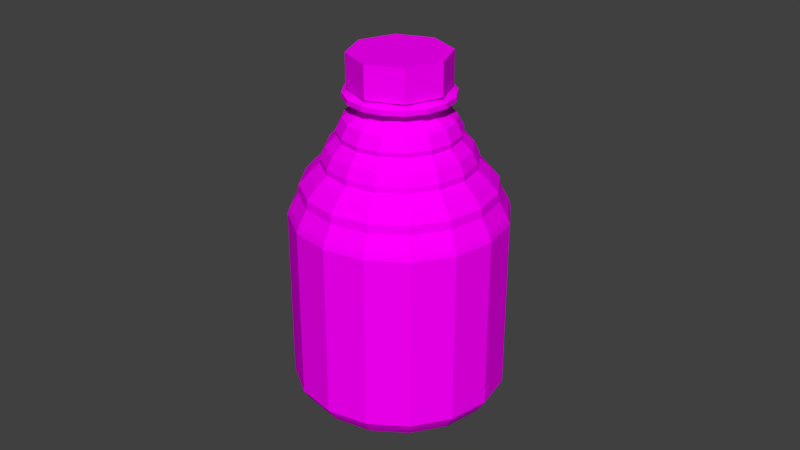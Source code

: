 # Source: Honey.blend  (saved by Blender 2.76.0; exported with 4.5.12 LTS)
import bpy
from mathutils import Matrix  # noqa: F401  (used for matrix-valued properties, if any)

bpy.ops.wm.read_factory_settings(use_empty=True)
scene = bpy.context.scene
scene.name = 'Scene'

# ---- collections
col_collection_1 = bpy.data.collections.new('Collection 1'); scene.collection.children.link(col_collection_1)

# ---- images (referenced by path relative to the original .blend; pixels are not part of the script)
import os
ASSET_DIR = os.environ.get("B2B_ASSET_DIR", "")  # directory of the original .blend (textures are referenced by path, not embedded)
HERE = os.path.dirname(os.path.abspath(__file__))  # packed textures are extracted next to this script under _unpacked/

def load_image(name, relpath, width, height, colorspace="sRGB"):
    """Load a texture the original file referenced (path relative to the .blend, or extracted next to this script)."""
    p = next((c for c in (os.path.join(HERE, relpath), os.path.join(ASSET_DIR, relpath)) if relpath and os.path.exists(c)), "")
    if p:
        img = bpy.data.images.load(p, check_existing=True)
        img.name = name
    else:  # same state as the original file: an image datablock whose file is absent (Cycles renders it pink)
        img = bpy.data.images.new(name, width, height)
        img.source = "FILE"
        img.filepath = "//" + (relpath or name)
    img.colorspace_settings.name = colorspace
    return img
img_honey_png = load_image('Honey.png', 'Honey.png', 1024, 1024, 'sRGB')

# ---- materials (node trees are filled in below, after node groups)
mat_honey = bpy.data.materials.new('Honey')
mat_honey.alpha_threshold = 0.0
mat_honey.roughness = 0.5

# ---- material node trees
mat_honey.use_nodes = True; mat_honey.node_tree.nodes.clear()
_N = mat_honey.node_tree.nodes; _L = mat_honey.node_tree.links
n0 = _N.new('ShaderNodeOutputMaterial'); n0.name = 'Material Output'; n0.location = (300, 300)
n1 = _N.new('ShaderNodeMixShader'); n1.name = 'Mix Shader'; n1.location = (10, 300)
n2 = _N.new('ShaderNodeBsdfDiffuse'); n2.name = 'Diffuse BSDF'; n2.location = (-190, 100)
n3 = _N.new('ShaderNodeTexImage'); n3.name = 'Image Texture'; n3.location = (-380, 100)
n3.width = 140
n3.image = img_honey_png
n4 = _N.new('ShaderNodeBsdfTransparent'); n4.name = 'Transparent BSDF'; n4.location = (-190, 200)
n4.inputs[0].default_value = (0.9258, 0.9258, 0.9258, 1.0)
_L.new(n1.outputs[0], n0.inputs[0])
_L.new(n2.outputs[0], n1.inputs[2])
_L.new(n3.outputs[0], n2.inputs[0])
_L.new(n3.outputs[1], n1.inputs[0])
_L.new(n4.outputs[0], n1.inputs[1])
n0.is_active_output = True

# ---- world
world_world = bpy.data.worlds.new('World'); scene.world = world_world
world_world.color = (0.05088, 0.05088, 0.05088)
world_world.use_sun_shadow = False
world_world.sun_shadow_jitter_overblur = 0.0
world_world.cycles.sampling_method = 'MANUAL'
world_world.cycles.sample_map_resolution = 256

# ---- meshes
me_cylinder = bpy.data.meshes.new('Cylinder')
me_cylinder.from_pydata([(0.0, 0.0, 0.1122), (0.0, 0.04615, 0.09215), (0.0, 0.04615, 0.1122), (0.03264, 0.03264, 0.09215), (0.03264, 0.03264, 0.1122), (0.04615, -2.017e-09, 0.09215), (0.04615, -2.017e-09, 0.1122), (0.03264, -0.03264, 0.09215), (0.03264, -0.03264, 0.1122), (-4.035e-09, -0.04615, 0.09215), (-4.035e-09, -0.04615, 0.1122), (-0.03264, -0.03264, 0.09215), (-0.03264, -0.03264, 0.1122), (-0.04615, 5.504e-10, 0.09215), (-0.04615, 5.504e-10, 0.1122), (-0.03264, 0.03264, 0.09215), (-0.03264, 0.03264, 0.1122), (7.451e-10, -8.765e-11, -0.1), (3.958e-09, 0.05, 0.07474), (7.451e-10, 0.09, -0.1), (4.61e-09, 0.04, 0.09659), (0.03444, 0.08315, -0.1), (0.01531, 0.03696, 0.09659), (0.06364, 0.06364, -0.1), (0.02828, 0.02828, 0.09659), (0.08315, 0.03444, -0.1), (0.03696, 0.01531, 0.09659), (0.09, -4.022e-09, -0.1), (0.04, -2.028e-09, 0.09659), (0.08315, -0.03444, -0.1), (0.03696, -0.01531, 0.09659), (0.06364, -0.06364, -0.1), (0.02828, -0.02828, 0.09659), (0.03444, -0.08315, -0.1), (0.01531, -0.03696, 0.09659), (1.433e-08, -0.09, -0.1), (1.065e-08, -0.04, 0.09659), (-0.03444, -0.08315, -0.1), (-0.01531, -0.03696, 0.09659), (-0.06364, -0.06364, -0.1), (-0.02828, -0.02828, 0.09659), (-0.08315, -0.03444, -0.1), (-0.03696, -0.01531, 0.09659), (-0.09, 9.856e-10, -0.1), (-0.04, 1.976e-10, 0.09659), (-0.08315, 0.03444, -0.1), (-0.03696, 0.01531, 0.09659), (-0.06364, 0.06364, -0.1), (-0.02828, 0.02828, 0.09659), (-0.03444, 0.08315, -0.1), (-0.01531, 0.03696, 0.09659), (4.75e-09, 0.04, 0.07921), (4.75e-09, 0.04, 0.08444), (2.445e-09, 0.05, 0.08648), (2.445e-09, 0.05, 0.0896), (4.61e-09, 0.04, 0.09205), (0.01531, 0.03696, 0.09205), (0.01913, 0.04619, 0.0896), (0.01913, 0.04619, 0.08648), (0.01531, 0.03696, 0.08444), (0.01531, 0.03696, 0.07921), (0.01913, 0.04619, 0.07474), (0.02828, 0.02828, 0.09205), (0.03536, 0.03536, 0.0896), (0.03536, 0.03536, 0.08648), (0.02828, 0.02828, 0.08444), (0.02828, 0.02828, 0.07921), (0.03536, 0.03536, 0.07474), (0.03696, 0.01531, 0.09205), (0.04619, 0.01913, 0.0896), (0.04619, 0.01913, 0.08648), (0.03696, 0.01531, 0.08444), (0.03696, 0.01531, 0.07921), (0.04619, 0.01913, 0.07474), (0.04, -2.028e-09, 0.09205), (0.05, -2.418e-09, 0.0896), (0.05, -2.418e-09, 0.08648), (0.04, -2.307e-09, 0.08444), (0.04, -2.307e-09, 0.07921), (0.05, -2.651e-09, 0.07474), (0.03696, -0.01531, 0.09205), (0.04619, -0.01913, 0.0896), (0.04619, -0.01913, 0.08648), (0.03696, -0.01531, 0.08444), (0.03696, -0.01531, 0.07921), (0.04619, -0.01913, 0.07474), (0.02828, -0.02828, 0.09205), (0.03536, -0.03536, 0.0896), (0.03536, -0.03536, 0.08648), (0.02828, -0.02828, 0.08444), (0.02828, -0.02828, 0.07921), (0.03536, -0.03536, 0.07474), (0.01531, -0.03696, 0.09205), (0.01913, -0.04619, 0.0896), (0.01913, -0.04619, 0.08648), (0.01531, -0.03696, 0.08444), (0.01531, -0.03696, 0.07921), (0.01913, -0.04619, 0.07474), (1.065e-08, -0.04, 0.09205), (9.995e-09, -0.05, 0.0896), (9.995e-09, -0.05, 0.08648), (1.079e-08, -0.04, 0.08444), (1.079e-08, -0.04, 0.07921), (1.151e-08, -0.05, 0.07474), (-0.01531, -0.03696, 0.09205), (-0.01913, -0.04619, 0.0896), (-0.01913, -0.04619, 0.08648), (-0.01531, -0.03696, 0.08444), (-0.01531, -0.03696, 0.07921), (-0.01913, -0.04619, 0.07474), (-0.02828, -0.02828, 0.09205), (-0.03536, -0.03536, 0.0896), (-0.03536, -0.03536, 0.08648), (-0.02828, -0.02828, 0.08444), (-0.02828, -0.02828, 0.07921), (-0.03536, -0.03536, 0.07474), (-0.03696, -0.01531, 0.09205), (-0.04619, -0.01913, 0.0896), (-0.04619, -0.01913, 0.08648), (-0.03696, -0.01531, 0.08444), (-0.03696, -0.01531, 0.07921), (-0.04619, -0.01913, 0.07474), (-0.04, 1.976e-10, 0.09205), (-0.05, 3.634e-10, 0.0896), (-0.05, 3.634e-10, 0.08648), (-0.04, -8.18e-11, 0.08444), (-0.04, -8.18e-11, 0.07921), (-0.05, 1.306e-10, 0.07474), (-0.03696, 0.01531, 0.09205), (-0.04619, 0.01913, 0.0896), (-0.04619, 0.01913, 0.08648), (-0.03696, 0.01531, 0.08444), (-0.03696, 0.01531, 0.07921), (-0.04619, 0.01913, 0.07474), (-0.02828, 0.02828, 0.09205), (-0.03536, 0.03536, 0.0896), (-0.03536, 0.03536, 0.08648), (-0.02828, 0.02828, 0.08444), (-0.02828, 0.02828, 0.07921), (-0.03536, 0.03536, 0.07474), (-0.01531, 0.03696, 0.09205), (-0.01913, 0.04619, 0.0896), (-0.01913, 0.04619, 0.08648), (-0.01531, 0.03696, 0.08444), (-0.01531, 0.03696, 0.07921), (-0.01913, 0.04619, 0.07474), (0.02143, 0.05174, 0.06711), (0.02105, 0.05081, 0.06408), (0.03444, 0.08315, 0.0297), (0.03635, 0.08777, -0.09569), (0.0396, 0.0396, 0.06711), (0.03889, 0.03889, 0.06408), (0.06364, 0.06364, 0.0297), (0.06718, 0.06718, -0.09569), (0.05174, 0.02143, 0.06711), (0.05081, 0.02105, 0.06408), (0.08315, 0.03444, 0.0297), (0.08777, 0.03635, -0.09569), (0.056, -2.653e-09, 0.06711), (0.055, -2.614e-09, 0.06408), (0.09, -3.981e-09, 0.0297), (0.095, -4.176e-09, -0.09569), (0.05174, -0.02143, 0.06711), (0.05081, -0.02105, 0.06408), (0.08315, -0.03444, 0.0297), (0.08777, -0.03635, -0.09569), (0.0396, -0.0396, 0.06711), (0.03889, -0.03889, 0.06408), (0.06364, -0.06364, 0.0297), (0.06718, -0.06718, -0.09569), (0.02143, -0.05174, 0.06711), (0.02105, -0.05081, 0.06408), (0.03444, -0.08315, 0.0297), (0.03635, -0.08777, -0.09569), (1.194e-08, -0.056, 0.06711), (1.187e-08, -0.055, 0.06408), (1.438e-08, -0.09, 0.0297), (1.474e-08, -0.095, -0.09569), (-0.02143, -0.05174, 0.06711), (-0.02105, -0.05081, 0.06408), (-0.03444, -0.08315, 0.0297), (-0.03635, -0.08777, -0.09569), (-0.0396, -0.0396, 0.06711), (-0.03889, -0.03889, 0.06408), (-0.06364, -0.06364, 0.0297), (-0.06718, -0.06718, -0.09569), (-0.05174, -0.02143, 0.06711), (-0.05081, -0.02105, 0.06408), (-0.08315, -0.03444, 0.0297), (-0.08777, -0.03635, -0.09569), (-0.056, 4.629e-10, 0.06711), (-0.055, 4.463e-10, 0.06408), (-0.09, 1.027e-09, 0.0297), (-0.095, 1.11e-09, -0.09569), (-0.05174, 0.02143, 0.06711), (-0.05081, 0.02105, 0.06408), (-0.08315, 0.03444, 0.0297), (-0.08777, 0.03635, -0.09569), (-0.0396, 0.0396, 0.06711), (-0.03889, 0.03889, 0.06408), (-0.06364, 0.06364, 0.0297), (-0.06718, 0.06718, -0.09569), (3.958e-10, 0.095, -0.09569), (7.916e-10, 0.09, 0.0297), (3.562e-09, 0.055, 0.06408), (3.483e-09, 0.056, 0.06711), (-0.02143, 0.05174, 0.06711), (-0.02105, 0.05081, 0.06408), (-0.03444, 0.08315, 0.0297), (-0.03635, 0.08777, -0.09569), (0.02487, 0.06005, 0.05773), (0.02679, 0.06467, 0.05104), (0.02679, 0.06467, 0.04744), (0.03061, 0.07391, 0.04156), (0.03406, 0.08223, 0.03489), (0.04596, 0.04596, 0.05773), (0.0495, 0.0495, 0.05104), (0.0495, 0.0495, 0.04744), (0.05657, 0.05657, 0.04156), (0.06293, 0.06293, 0.03489), (0.06005, 0.02487, 0.05773), (0.06467, 0.02679, 0.05104), (0.06467, 0.02679, 0.04744), (0.07391, 0.03061, 0.04156), (0.08223, 0.03406, 0.03489), (0.065, -3.004e-09, 0.05773), (0.07, -3.199e-09, 0.05104), (0.07, -3.199e-09, 0.04744), (0.08, -3.59e-09, 0.04156), (0.089, -3.942e-09, 0.03489), (0.06005, -0.02487, 0.05773), (0.06467, -0.02679, 0.05104), (0.06467, -0.02679, 0.04744), (0.07391, -0.03061, 0.04156), (0.08223, -0.03406, 0.03489), (0.04596, -0.04596, 0.05773), (0.0495, -0.0495, 0.05104), (0.0495, -0.0495, 0.04744), (0.05657, -0.05657, 0.04156), (0.06293, -0.06293, 0.03489), (0.02487, -0.06005, 0.05773), (0.02679, -0.06467, 0.05104), (0.02679, -0.06467, 0.04744), (0.03061, -0.07391, 0.04156), (0.03406, -0.08223, 0.03489), (1.259e-08, -0.065, 0.05773), (1.294e-08, -0.07, 0.05104), (1.294e-08, -0.07, 0.04744), (1.366e-08, -0.08, 0.04156), (1.431e-08, -0.089, 0.03489), (-0.02487, -0.06005, 0.05773), (-0.02679, -0.06467, 0.05104), (-0.02679, -0.06467, 0.04744), (-0.03061, -0.07391, 0.04156), (-0.03406, -0.08223, 0.03489), (-0.04596, -0.04596, 0.05773), (-0.0495, -0.0495, 0.05104), (-0.0495, -0.0495, 0.04744), (-0.05657, -0.05657, 0.04156), (-0.06293, -0.06293, 0.03489), (-0.06005, -0.02487, 0.05773), (-0.06467, -0.02679, 0.05104), (-0.06467, -0.02679, 0.04744), (-0.07391, -0.03061, 0.04156), (-0.08223, -0.03406, 0.03489), (-0.065, 6.121e-10, 0.05773), (-0.07, 6.95e-10, 0.05104), (-0.07, 6.95e-10, 0.04744), (-0.08, 8.609e-10, 0.04156), (-0.089, 1.01e-09, 0.03489), (-0.06005, 0.02487, 0.05773), (-0.06467, 0.02679, 0.05104), (-0.06467, 0.02679, 0.04744), (-0.07391, 0.03061, 0.04156), (-0.08223, 0.03406, 0.03489), (-0.04596, 0.04596, 0.05773), (-0.0495, 0.0495, 0.05104), (-0.0495, 0.0495, 0.04744), (-0.05657, 0.05657, 0.04156), (-0.06293, 0.06293, 0.03489), (8.708e-10, 0.089, 0.03489), (1.583e-09, 0.08, 0.04156), (2.375e-09, 0.07, 0.04744), (2.375e-09, 0.07, 0.05104), (2.771e-09, 0.065, 0.05773), (-0.02487, 0.06005, 0.05773), (-0.02679, 0.06467, 0.05104), (-0.02679, 0.06467, 0.04744), (-0.03061, 0.07391, 0.04156), (-0.03406, 0.08223, 0.03489), (0.0375, 0.09054, 0.02023), (0.03827, 0.09239, 0.01662), (0.03827, 0.09239, -0.09046), (0.0693, 0.0693, 0.02023), (0.07071, 0.07071, 0.01662), (0.07071, 0.07071, -0.09046), (0.09054, 0.0375, 0.02023), (0.09239, 0.03827, 0.01662), (0.09239, 0.03827, -0.09046), (0.098, -4.293e-09, 0.02023), (0.1, -4.371e-09, 0.01662), (0.1, -4.371e-09, -0.09046), (0.09054, -0.0375, 0.02023), (0.09239, -0.03827, 0.01662), (0.09239, -0.03827, -0.09046), (0.0693, -0.0693, 0.02023), (0.07071, -0.07071, 0.01662), (0.07071, -0.07071, -0.09046), (0.0375, -0.09054, 0.02023), (0.03827, -0.09239, 0.01662), (0.03827, -0.09239, -0.09046), (1.496e-08, -0.098, 0.02023), (1.51e-08, -0.1, 0.01662), (1.51e-08, -0.1, -0.09046), (-0.0375, -0.09054, 0.02023), (-0.03827, -0.09239, 0.01662), (-0.03827, -0.09239, -0.09046), (-0.0693, -0.0693, 0.02023), (-0.07071, -0.07071, 0.01662), (-0.07071, -0.07071, -0.09046), (-0.09054, -0.0375, 0.02023), (-0.09239, -0.03827, 0.01662), (-0.09239, -0.03827, -0.09046), (-0.098, 1.159e-09, 0.02023), (-0.1, 1.192e-09, 0.01662), (-0.1, 1.192e-09, -0.09046), (-0.09054, 0.0375, 0.02023), (-0.09239, 0.03827, 0.01662), (-0.09239, 0.03827, -0.09046), (-0.0693, 0.0693, 0.02023), (-0.07071, 0.07071, 0.01662), (-0.07071, 0.07071, -0.09046), (0.0, 0.1, -0.09046), (0.0, 0.1, 0.01662), (1.583e-10, 0.098, 0.02023), (-0.0375, 0.09054, 0.02023), (-0.03827, 0.09239, 0.01662), (-0.03827, 0.09239, -0.09046)], [], [(0, 4, 2), (1, 2, 4, 3), (0, 6, 4), (3, 4, 6, 5), (0, 8, 6), (5, 6, 8, 7), (0, 10, 8), (7, 8, 10, 9), (0, 12, 10), (9, 10, 12, 11), (0, 14, 12), (11, 12, 14, 13), (0, 16, 14), (13, 14, 16, 15), (0, 2, 16), (15, 16, 2, 1), (17, 19, 21), (132, 131, 137, 138), (55, 20, 22, 56), (17, 21, 23), (133, 132, 138, 139), (56, 22, 24, 62), (17, 23, 25), (194, 133, 139, 198), (62, 24, 26, 68), (17, 25, 27), (135, 134, 140, 141), (68, 26, 28, 74), (17, 27, 29), (136, 135, 141, 142), (74, 28, 30, 80), (17, 29, 31), (137, 136, 142, 143), (80, 30, 32, 86), (17, 31, 33), (138, 137, 143, 144), (86, 32, 34, 92), (17, 33, 35), (139, 138, 144, 145), (92, 34, 36, 98), (17, 35, 37), (198, 139, 145, 206), (98, 36, 38, 104), (17, 37, 39), (141, 140, 55, 54), (104, 38, 40, 110), (17, 39, 41), (142, 141, 54, 53), (110, 40, 42, 116), (17, 41, 43), (143, 142, 53, 52), (116, 42, 44, 122), (17, 43, 45), (144, 143, 52, 51), (122, 44, 46, 128), (17, 45, 47), (145, 144, 51, 18), (128, 46, 48, 134), (17, 47, 49), (206, 145, 18, 205), (134, 48, 50, 140), (17, 49, 19), (131, 130, 136, 137), (140, 50, 20, 55), (130, 129, 135, 136), (129, 128, 134, 135), (190, 127, 133, 194), (127, 126, 132, 133), (126, 125, 131, 132), (125, 124, 130, 131), (124, 123, 129, 130), (123, 122, 128, 129), (186, 121, 127, 190), (121, 120, 126, 127), (120, 119, 125, 126), (119, 118, 124, 125), (118, 117, 123, 124), (117, 116, 122, 123), (182, 115, 121, 186), (115, 114, 120, 121), (114, 113, 119, 120), (113, 112, 118, 119), (112, 111, 117, 118), (111, 110, 116, 117), (178, 109, 115, 182), (109, 108, 114, 115), (108, 107, 113, 114), (107, 106, 112, 113), (106, 105, 111, 112), (105, 104, 110, 111), (174, 103, 109, 178), (103, 102, 108, 109), (102, 101, 107, 108), (101, 100, 106, 107), (100, 99, 105, 106), (99, 98, 104, 105), (170, 97, 103, 174), (97, 96, 102, 103), (96, 95, 101, 102), (95, 94, 100, 101), (94, 93, 99, 100), (93, 92, 98, 99), (166, 91, 97, 170), (91, 90, 96, 97), (90, 89, 95, 96), (89, 88, 94, 95), (88, 87, 93, 94), (87, 86, 92, 93), (162, 85, 91, 166), (85, 84, 90, 91), (84, 83, 89, 90), (83, 82, 88, 89), (82, 81, 87, 88), (81, 80, 86, 87), (158, 79, 85, 162), (79, 78, 84, 85), (78, 77, 83, 84), (77, 76, 82, 83), (76, 75, 81, 82), (75, 74, 80, 81), (154, 73, 79, 158), (73, 72, 78, 79), (72, 71, 77, 78), (71, 70, 76, 77), (70, 69, 75, 76), (69, 68, 74, 75), (150, 67, 73, 154), (67, 66, 72, 73), (66, 65, 71, 72), (65, 64, 70, 71), (64, 63, 69, 70), (63, 62, 68, 69), (146, 61, 67, 150), (61, 60, 66, 67), (60, 59, 65, 66), (59, 58, 64, 65), (58, 57, 63, 64), (57, 56, 62, 63), (205, 18, 61, 146), (18, 51, 60, 61), (51, 52, 59, 60), (52, 53, 58, 59), (53, 54, 57, 58), (54, 55, 56, 57), (19, 202, 149, 21), (334, 203, 148, 290), (284, 204, 147, 210), (204, 205, 146, 147), (21, 149, 153, 23), (290, 148, 152, 293), (210, 147, 151, 215), (147, 146, 150, 151), (23, 153, 157, 25), (293, 152, 156, 296), (215, 151, 155, 220), (151, 150, 154, 155), (25, 157, 161, 27), (296, 156, 160, 299), (220, 155, 159, 225), (155, 154, 158, 159), (27, 161, 165, 29), (299, 160, 164, 302), (225, 159, 163, 230), (159, 158, 162, 163), (29, 165, 169, 31), (302, 164, 168, 305), (230, 163, 167, 235), (163, 162, 166, 167), (31, 169, 173, 33), (305, 168, 172, 308), (235, 167, 171, 240), (167, 166, 170, 171), (33, 173, 177, 35), (308, 172, 176, 311), (240, 171, 175, 245), (171, 170, 174, 175), (35, 177, 181, 37), (311, 176, 180, 314), (245, 175, 179, 250), (175, 174, 178, 179), (37, 181, 185, 39), (314, 180, 184, 317), (250, 179, 183, 255), (179, 178, 182, 183), (39, 185, 189, 41), (317, 184, 188, 320), (255, 183, 187, 260), (183, 182, 186, 187), (41, 189, 193, 43), (320, 188, 192, 323), (260, 187, 191, 265), (187, 186, 190, 191), (43, 193, 197, 45), (323, 192, 196, 326), (265, 191, 195, 270), (191, 190, 194, 195), (49, 209, 202, 19), (335, 208, 203, 334), (285, 207, 204, 284), (207, 206, 205, 204), (47, 201, 209, 49), (329, 200, 208, 335), (275, 199, 207, 285), (199, 198, 206, 207), (45, 197, 201, 47), (326, 196, 200, 329), (270, 195, 199, 275), (195, 194, 198, 199), (196, 274, 279, 200), (274, 273, 278, 279), (273, 272, 277, 278), (272, 271, 276, 277), (271, 270, 275, 276), (200, 279, 289, 208), (279, 278, 288, 289), (278, 277, 287, 288), (277, 276, 286, 287), (276, 275, 285, 286), (208, 289, 280, 203), (289, 288, 281, 280), (288, 287, 282, 281), (287, 286, 283, 282), (286, 285, 284, 283), (192, 269, 274, 196), (269, 268, 273, 274), (268, 267, 272, 273), (267, 266, 271, 272), (266, 265, 270, 271), (188, 264, 269, 192), (264, 263, 268, 269), (263, 262, 267, 268), (262, 261, 266, 267), (261, 260, 265, 266), (184, 259, 264, 188), (259, 258, 263, 264), (258, 257, 262, 263), (257, 256, 261, 262), (256, 255, 260, 261), (180, 254, 259, 184), (254, 253, 258, 259), (253, 252, 257, 258), (252, 251, 256, 257), (251, 250, 255, 256), (176, 249, 254, 180), (249, 248, 253, 254), (248, 247, 252, 253), (247, 246, 251, 252), (246, 245, 250, 251), (172, 244, 249, 176), (244, 243, 248, 249), (243, 242, 247, 248), (242, 241, 246, 247), (241, 240, 245, 246), (168, 239, 244, 172), (239, 238, 243, 244), (238, 237, 242, 243), (237, 236, 241, 242), (236, 235, 240, 241), (164, 234, 239, 168), (234, 233, 238, 239), (233, 232, 237, 238), (232, 231, 236, 237), (231, 230, 235, 236), (160, 229, 234, 164), (229, 228, 233, 234), (228, 227, 232, 233), (227, 226, 231, 232), (226, 225, 230, 231), (156, 224, 229, 160), (224, 223, 228, 229), (223, 222, 227, 228), (222, 221, 226, 227), (221, 220, 225, 226), (152, 219, 224, 156), (219, 218, 223, 224), (218, 217, 222, 223), (217, 216, 221, 222), (216, 215, 220, 221), (148, 214, 219, 152), (214, 213, 218, 219), (213, 212, 217, 218), (212, 211, 216, 217), (211, 210, 215, 216), (203, 280, 214, 148), (280, 281, 213, 214), (281, 282, 212, 213), (282, 283, 211, 212), (283, 284, 210, 211), (197, 328, 331, 201), (328, 327, 330, 331), (327, 326, 329, 330), (201, 331, 337, 209), (331, 330, 336, 337), (330, 329, 335, 336), (209, 337, 332, 202), (337, 336, 333, 332), (336, 335, 334, 333), (193, 325, 328, 197), (325, 324, 327, 328), (324, 323, 326, 327), (189, 322, 325, 193), (322, 321, 324, 325), (321, 320, 323, 324), (185, 319, 322, 189), (319, 318, 321, 322), (318, 317, 320, 321), (181, 316, 319, 185), (316, 315, 318, 319), (315, 314, 317, 318), (177, 313, 316, 181), (313, 312, 315, 316), (312, 311, 314, 315), (173, 310, 313, 177), (310, 309, 312, 313), (309, 308, 311, 312), (169, 307, 310, 173), (307, 306, 309, 310), (306, 305, 308, 309), (165, 304, 307, 169), (304, 303, 306, 307), (303, 302, 305, 306), (161, 301, 304, 165), (301, 300, 303, 304), (300, 299, 302, 303), (157, 298, 301, 161), (298, 297, 300, 301), (297, 296, 299, 300), (153, 295, 298, 157), (295, 294, 297, 298), (294, 293, 296, 297), (149, 292, 295, 153), (292, 291, 294, 295), (291, 290, 293, 294), (202, 332, 292, 149), (332, 333, 291, 292), (333, 334, 290, 291)])
_uv = me_cylinder.uv_layers.new(name='UVMap')
_uv.uv.foreach_set('vector', [0.7433, 0.7445, 0.8856, 0.7849, 0.8201, 0.8938, 0.676, 0.7775, 0.6691, 0.7524, 0.669, 0.7525, 0.6858, 0.7629, 0.7433, 0.7445, 0.8676, 0.6523, 0.8856, 0.7849, 0.6858, 0.7629, 0.669, 0.7525, 0.6691, 0.7527, 0.6858, 0.7422, 0.7433, 0.7445, 0.7769, 0.5738, 0.8676, 0.6523, 0.6858, 0.7422, 0.6691, 0.7527, 0.6691, 0.7527, 0.676, 0.7276, 0.7433, 0.7445, 0.6665, 0.5952, 0.7769, 0.5738, 0.676, 0.7276, 0.6691, 0.7527, 0.6692, 0.7527, 0.6623, 0.7276, 0.7433, 0.7445, 0.601, 0.7041, 0.6665, 0.5952, 0.6623, 0.7276, 0.6692, 0.7527, 0.6693, 0.7526, 0.6525, 0.7422, 0.7433, 0.7445, 0.6188, 0.8366, 0.601, 0.7041, 0.6525, 0.7422, 0.6693, 0.7526, 0.6693, 0.7525, 0.6525, 0.7629, 0.7433, 0.7445, 0.7096, 0.9152, 0.6188, 0.8366, 0.6525, 0.7629, 0.6693, 0.7525, 0.6692, 0.7524, 0.6623, 0.7775, 0.7433, 0.7445, 0.8201, 0.8938, 0.7096, 0.9152, 0.6623, 0.7775, 0.6692, 0.7524, 0.6691, 0.7524, 0.676, 0.7775, 0.5051, 0.5893, 0.5048, 0.588, 0.5053, 0.588, 0.4823, 0.5846, 0.4791, 0.5839, 0.4831, 0.5744, 0.4858, 0.5762, 0.4963, 0.5446, 0.4952, 0.5393, 0.515, 0.5393, 0.514, 0.5447, 0.5051, 0.5893, 0.5053, 0.588, 0.5058, 0.5882, 0.4875, 0.5855, 0.4823, 0.5846, 0.4858, 0.5762, 0.4903, 0.579, 0.514, 0.5447, 0.515, 0.5393, 0.5334, 0.5469, 0.5304, 0.5515, 0.5051, 0.5893, 0.5058, 0.5882, 0.5062, 0.5885, 0.4906, 0.5862, 0.4875, 0.5855, 0.4903, 0.579, 0.4929, 0.5809, 0.5304, 0.5515, 0.5334, 0.5469, 0.5475, 0.561, 0.543, 0.564, 0.5051, 0.5893, 0.5062, 0.5885, 0.5064, 0.589, 0.4756, 0.5693, 0.4673, 0.564, 0.4798, 0.5514, 0.4855, 0.5596, 0.543, 0.564, 0.5475, 0.561, 0.5551, 0.5793, 0.5497, 0.5804, 0.5051, 0.5893, 0.5064, 0.589, 0.5064, 0.5895, 0.4775, 0.5706, 0.4756, 0.5693, 0.4855, 0.5596, 0.4868, 0.5615, 0.5497, 0.5804, 0.5551, 0.5793, 0.5551, 0.5992, 0.5497, 0.5982, 0.5051, 0.5893, 0.5064, 0.5895, 0.5062, 0.59, 0.4831, 0.5744, 0.4775, 0.5706, 0.4868, 0.5615, 0.4905, 0.5671, 0.5497, 0.5982, 0.5551, 0.5992, 0.5475, 0.6176, 0.5429, 0.6146, 0.5051, 0.5893, 0.5062, 0.59, 0.5059, 0.5904, 0.4858, 0.5762, 0.4831, 0.5744, 0.4905, 0.5671, 0.4923, 0.5698, 0.5429, 0.6146, 0.5475, 0.6176, 0.5334, 0.6317, 0.5303, 0.6271, 0.5051, 0.5893, 0.5059, 0.5904, 0.5054, 0.5906, 0.4903, 0.579, 0.4858, 0.5762, 0.4923, 0.5698, 0.4954, 0.5742, 0.5303, 0.6271, 0.5334, 0.6317, 0.515, 0.6393, 0.5139, 0.6339, 0.5051, 0.5893, 0.5054, 0.5906, 0.5049, 0.5906, 0.4929, 0.5809, 0.4903, 0.579, 0.4954, 0.5742, 0.4971, 0.5769, 0.5139, 0.6339, 0.515, 0.6393, 0.4952, 0.6393, 0.4962, 0.6339, 0.5051, 0.5893, 0.5049, 0.5906, 0.5044, 0.5904, 0.4855, 0.5596, 0.4798, 0.5514, 0.4963, 0.5446, 0.4984, 0.5543, 0.4962, 0.6339, 0.4952, 0.6393, 0.4768, 0.6317, 0.4798, 0.6271, 0.5051, 0.5893, 0.5044, 0.5904, 0.504, 0.59, 0.4868, 0.5615, 0.4855, 0.5596, 0.4984, 0.5543, 0.4988, 0.5566, 0.4798, 0.6271, 0.4768, 0.6317, 0.4627, 0.6176, 0.4672, 0.6145, 0.5051, 0.5893, 0.504, 0.59, 0.5038, 0.5896, 0.4905, 0.5671, 0.4868, 0.5615, 0.4988, 0.5566, 0.5001, 0.5633, 0.4672, 0.6145, 0.4627, 0.6176, 0.4551, 0.5992, 0.4605, 0.5981, 0.5051, 0.5893, 0.5038, 0.5896, 0.5038, 0.5891, 0.4923, 0.5698, 0.4905, 0.5671, 0.5001, 0.5633, 0.5007, 0.5664, 0.4605, 0.5981, 0.4551, 0.5992, 0.4551, 0.5793, 0.4605, 0.5804, 0.5051, 0.5893, 0.5038, 0.5891, 0.504, 0.5886, 0.4954, 0.5742, 0.4923, 0.5698, 0.5007, 0.5664, 0.5019, 0.5716, 0.4605, 0.5804, 0.4551, 0.5793, 0.4627, 0.561, 0.4673, 0.564, 0.5051, 0.5893, 0.504, 0.5886, 0.5043, 0.5882, 0.4971, 0.5769, 0.4954, 0.5742, 0.5019, 0.5716, 0.5024, 0.5747, 0.4673, 0.564, 0.4627, 0.561, 0.4768, 0.5469, 0.4798, 0.5514, 0.5051, 0.5893, 0.5043, 0.5882, 0.5048, 0.588, 0.4791, 0.5839, 0.4725, 0.5826, 0.4775, 0.5706, 0.4831, 0.5744, 0.4798, 0.5514, 0.4768, 0.5469, 0.4952, 0.5393, 0.4963, 0.5446, 0.4725, 0.5826, 0.4702, 0.5821, 0.4756, 0.5693, 0.4775, 0.5706, 0.4702, 0.5821, 0.4605, 0.5804, 0.4673, 0.564, 0.4756, 0.5693, 0.4905, 0.5919, 0.4874, 0.5925, 0.4875, 0.5855, 0.4906, 0.5862, 0.4874, 0.5925, 0.4822, 0.5937, 0.4823, 0.5846, 0.4875, 0.5855, 0.4822, 0.5937, 0.4791, 0.5943, 0.4791, 0.5839, 0.4823, 0.5846, 0.4791, 0.5943, 0.4724, 0.5956, 0.4725, 0.5826, 0.4791, 0.5839, 0.4724, 0.5956, 0.4701, 0.596, 0.4702, 0.5821, 0.4725, 0.5826, 0.4701, 0.596, 0.4605, 0.5981, 0.4605, 0.5804, 0.4702, 0.5821, 0.4927, 0.5973, 0.49, 0.599, 0.4874, 0.5925, 0.4905, 0.5919, 0.49, 0.599, 0.4856, 0.6021, 0.4822, 0.5937, 0.4874, 0.5925, 0.4856, 0.6021, 0.483, 0.6039, 0.4791, 0.5943, 0.4822, 0.5937, 0.483, 0.6039, 0.4773, 0.6076, 0.4724, 0.5956, 0.4791, 0.5943, 0.4773, 0.6076, 0.4754, 0.6088, 0.4701, 0.596, 0.4724, 0.5956, 0.4754, 0.6088, 0.4672, 0.6145, 0.4605, 0.5981, 0.4701, 0.596, 0.4967, 0.6014, 0.4949, 0.604, 0.49, 0.599, 0.4927, 0.5973, 0.4949, 0.604, 0.492, 0.6086, 0.4856, 0.6021, 0.49, 0.599, 0.492, 0.6086, 0.4902, 0.6112, 0.483, 0.6039, 0.4856, 0.6021, 0.4902, 0.6112, 0.4864, 0.6168, 0.4773, 0.6076, 0.483, 0.6039, 0.4864, 0.6168, 0.4851, 0.6187, 0.4754, 0.6088, 0.4773, 0.6076, 0.4851, 0.6187, 0.4798, 0.6271, 0.4672, 0.6145, 0.4754, 0.6088, 0.502, 0.6037, 0.5013, 0.6068, 0.4949, 0.604, 0.4967, 0.6014, 0.5013, 0.6068, 0.5004, 0.6121, 0.492, 0.6086, 0.4949, 0.604, 0.5004, 0.6121, 0.4998, 0.6153, 0.4902, 0.6112, 0.492, 0.6086, 0.4998, 0.6153, 0.4984, 0.6219, 0.4864, 0.6168, 0.4902, 0.6112, 0.4984, 0.6219, 0.4979, 0.6241, 0.4851, 0.6187, 0.4864, 0.6168, 0.4979, 0.6241, 0.4962, 0.6339, 0.4798, 0.6271, 0.4851, 0.6187, 0.5077, 0.6038, 0.5083, 0.607, 0.5013, 0.6068, 0.502, 0.6037, 0.5083, 0.607, 0.5095, 0.6122, 0.5004, 0.6121, 0.5013, 0.6068, 0.5095, 0.6122, 0.5101, 0.6153, 0.4998, 0.6153, 0.5004, 0.6121, 0.5101, 0.6153, 0.5114, 0.622, 0.4984, 0.6219, 0.4998, 0.6153, 0.5114, 0.622, 0.5118, 0.6242, 0.4979, 0.6241, 0.4984, 0.6219, 0.5118, 0.6242, 0.5139, 0.6339, 0.4962, 0.6339, 0.4979, 0.6241, 0.5131, 0.6017, 0.5148, 0.6044, 0.5083, 0.607, 0.5077, 0.6038, 0.5148, 0.6044, 0.5179, 0.6088, 0.5095, 0.6122, 0.5083, 0.607, 0.5179, 0.6088, 0.5197, 0.6114, 0.5101, 0.6153, 0.5095, 0.6122, 0.5197, 0.6114, 0.5234, 0.6171, 0.5114, 0.622, 0.5101, 0.6153, 0.5234, 0.6171, 0.5247, 0.619, 0.5118, 0.6242, 0.5114, 0.622, 0.5247, 0.619, 0.5303, 0.6271, 0.5139, 0.6339, 0.5118, 0.6242, 0.5173, 0.5977, 0.5199, 0.5995, 0.5148, 0.6044, 0.5131, 0.6017, 0.5199, 0.5995, 0.5244, 0.6024, 0.5179, 0.6088, 0.5148, 0.6044, 0.5244, 0.6024, 0.527, 0.6042, 0.5197, 0.6114, 0.5179, 0.6088, 0.527, 0.6042, 0.5326, 0.6079, 0.5234, 0.6171, 0.5197, 0.6114, 0.5326, 0.6079, 0.5345, 0.6093, 0.5247, 0.619, 0.5234, 0.6171, 0.5345, 0.6093, 0.5429, 0.6146, 0.5303, 0.6271, 0.5247, 0.619, 0.5195, 0.5924, 0.5226, 0.5931, 0.5199, 0.5995, 0.5173, 0.5977, 0.5226, 0.5931, 0.5279, 0.594, 0.5244, 0.6024, 0.5199, 0.5995, 0.5279, 0.594, 0.5311, 0.5946, 0.527, 0.6042, 0.5244, 0.6024, 0.5311, 0.5946, 0.5377, 0.596, 0.5326, 0.6079, 0.527, 0.6042, 0.5377, 0.596, 0.5399, 0.5965, 0.5345, 0.6093, 0.5326, 0.6079, 0.5399, 0.5965, 0.5497, 0.5982, 0.5429, 0.6146, 0.5345, 0.6093, 0.5196, 0.5866, 0.5228, 0.5861, 0.5226, 0.5931, 0.5195, 0.5924, 0.5228, 0.5861, 0.528, 0.5849, 0.5279, 0.594, 0.5226, 0.5931, 0.528, 0.5849, 0.5311, 0.5843, 0.5311, 0.5946, 0.5279, 0.594, 0.5311, 0.5843, 0.5378, 0.583, 0.5377, 0.596, 0.5311, 0.5946, 0.5378, 0.583, 0.54, 0.5826, 0.5399, 0.5965, 0.5377, 0.596, 0.54, 0.5826, 0.5497, 0.5804, 0.5497, 0.5982, 0.5399, 0.5965, 0.5175, 0.5813, 0.5202, 0.5796, 0.5228, 0.5861, 0.5196, 0.5866, 0.5202, 0.5796, 0.5246, 0.5765, 0.528, 0.5849, 0.5228, 0.5861, 0.5246, 0.5765, 0.5272, 0.5747, 0.5311, 0.5843, 0.528, 0.5849, 0.5272, 0.5747, 0.5329, 0.571, 0.5378, 0.583, 0.5311, 0.5843, 0.5329, 0.571, 0.5348, 0.5697, 0.54, 0.5826, 0.5378, 0.583, 0.5348, 0.5697, 0.543, 0.564, 0.5497, 0.5804, 0.54, 0.5826, 0.5135, 0.5771, 0.5153, 0.5745, 0.5202, 0.5796, 0.5175, 0.5813, 0.5153, 0.5745, 0.5182, 0.57, 0.5246, 0.5765, 0.5202, 0.5796, 0.5182, 0.57, 0.52, 0.5673, 0.5272, 0.5747, 0.5246, 0.5765, 0.52, 0.5673, 0.5237, 0.5617, 0.5329, 0.571, 0.5272, 0.5747, 0.5237, 0.5617, 0.5251, 0.5598, 0.5348, 0.5697, 0.5329, 0.571, 0.5251, 0.5598, 0.5304, 0.5515, 0.543, 0.564, 0.5348, 0.5697, 0.5082, 0.5748, 0.5089, 0.5717, 0.5153, 0.5745, 0.5135, 0.5771, 0.5089, 0.5717, 0.5098, 0.5664, 0.5182, 0.57, 0.5153, 0.5745, 0.5098, 0.5664, 0.5104, 0.5633, 0.52, 0.5673, 0.5182, 0.57, 0.5104, 0.5633, 0.5118, 0.5567, 0.5237, 0.5617, 0.52, 0.5673, 0.5118, 0.5567, 0.5123, 0.5544, 0.5251, 0.5598, 0.5237, 0.5617, 0.5123, 0.5544, 0.514, 0.5447, 0.5304, 0.5515, 0.5251, 0.5598, 0.5024, 0.5747, 0.5019, 0.5716, 0.5089, 0.5717, 0.5082, 0.5748, 0.5019, 0.5716, 0.5007, 0.5664, 0.5098, 0.5664, 0.5089, 0.5717, 0.5007, 0.5664, 0.5001, 0.5633, 0.5104, 0.5633, 0.5098, 0.5664, 0.5001, 0.5633, 0.4988, 0.5566, 0.5118, 0.5567, 0.5104, 0.5633, 0.4988, 0.5566, 0.4984, 0.5543, 0.5123, 0.5544, 0.5118, 0.5567, 0.4984, 0.5543, 0.4963, 0.5446, 0.514, 0.5447, 0.5123, 0.5544, 0.5048, 0.588, 0.5048, 0.5879, 0.5053, 0.5879, 0.5053, 0.588, 0.504, 0.5831, 0.5039, 0.5823, 0.5067, 0.5824, 0.5065, 0.5832, 0.5031, 0.5779, 0.5026, 0.5756, 0.508, 0.5757, 0.5076, 0.578, 0.5026, 0.5756, 0.5024, 0.5747, 0.5082, 0.5748, 0.508, 0.5757, 0.5053, 0.588, 0.5053, 0.5879, 0.5059, 0.5881, 0.5058, 0.5882, 0.5065, 0.5832, 0.5067, 0.5824, 0.5092, 0.5835, 0.5087, 0.5842, 0.5076, 0.578, 0.508, 0.5757, 0.513, 0.5778, 0.5117, 0.5798, 0.508, 0.5757, 0.5082, 0.5748, 0.5135, 0.5771, 0.513, 0.5778, 0.5058, 0.5882, 0.5059, 0.5881, 0.5063, 0.5885, 0.5062, 0.5885, 0.5087, 0.5842, 0.5092, 0.5835, 0.5111, 0.5855, 0.5104, 0.5859, 0.5117, 0.5798, 0.513, 0.5778, 0.5168, 0.5817, 0.5148, 0.5831, 0.513, 0.5778, 0.5135, 0.5771, 0.5175, 0.5813, 0.5168, 0.5817, 0.5062, 0.5885, 0.5063, 0.5885, 0.5065, 0.589, 0.5064, 0.589, 0.5104, 0.5859, 0.5111, 0.5855, 0.5121, 0.5881, 0.5113, 0.5882, 0.5148, 0.5831, 0.5168, 0.5817, 0.5188, 0.5868, 0.5165, 0.5873, 0.5168, 0.5817, 0.5175, 0.5813, 0.5196, 0.5866, 0.5188, 0.5868, 0.5064, 0.589, 0.5065, 0.589, 0.5065, 0.5895, 0.5064, 0.5895, 0.5113, 0.5882, 0.5121, 0.5881, 0.512, 0.5909, 0.5112, 0.5907, 0.5165, 0.5873, 0.5188, 0.5868, 0.5187, 0.5922, 0.5164, 0.5918, 0.5188, 0.5868, 0.5196, 0.5866, 0.5195, 0.5924, 0.5187, 0.5922, 0.5064, 0.5895, 0.5065, 0.5895, 0.5063, 0.5901, 0.5062, 0.59, 0.5112, 0.5907, 0.512, 0.5909, 0.5109, 0.5934, 0.5102, 0.5929, 0.5164, 0.5918, 0.5187, 0.5922, 0.5166, 0.5972, 0.5146, 0.5959, 0.5187, 0.5922, 0.5195, 0.5924, 0.5173, 0.5977, 0.5166, 0.5972, 0.5062, 0.59, 0.5063, 0.5901, 0.5059, 0.5905, 0.5059, 0.5904, 0.5102, 0.5929, 0.5109, 0.5934, 0.5089, 0.5953, 0.5084, 0.5946, 0.5146, 0.5959, 0.5166, 0.5972, 0.5126, 0.601, 0.5113, 0.599, 0.5166, 0.5972, 0.5173, 0.5977, 0.5131, 0.6017, 0.5126, 0.601, 0.5059, 0.5904, 0.5059, 0.5905, 0.5054, 0.5907, 0.5054, 0.5906, 0.5084, 0.5946, 0.5089, 0.5953, 0.5063, 0.5963, 0.5062, 0.5955, 0.5113, 0.599, 0.5126, 0.601, 0.5076, 0.603, 0.5071, 0.6007, 0.5126, 0.601, 0.5131, 0.6017, 0.5077, 0.6038, 0.5076, 0.603, 0.5054, 0.5906, 0.5054, 0.5907, 0.5048, 0.5907, 0.5049, 0.5906, 0.5062, 0.5955, 0.5063, 0.5963, 0.5035, 0.5962, 0.5037, 0.5954, 0.5071, 0.6007, 0.5076, 0.603, 0.5021, 0.6029, 0.5026, 0.6006, 0.5076, 0.603, 0.5077, 0.6038, 0.502, 0.6037, 0.5021, 0.6029, 0.5049, 0.5906, 0.5048, 0.5907, 0.5043, 0.5905, 0.5044, 0.5904, 0.5037, 0.5954, 0.5035, 0.5962, 0.501, 0.5951, 0.5015, 0.5944, 0.5026, 0.6006, 0.5021, 0.6029, 0.4972, 0.6008, 0.4985, 0.5987, 0.5021, 0.6029, 0.502, 0.6037, 0.4967, 0.6014, 0.4972, 0.6008, 0.5044, 0.5904, 0.5043, 0.5905, 0.5039, 0.5901, 0.504, 0.59, 0.5015, 0.5944, 0.501, 0.5951, 0.4991, 0.5931, 0.4998, 0.5926, 0.4985, 0.5987, 0.4972, 0.6008, 0.4934, 0.5968, 0.4953, 0.5955, 0.4972, 0.6008, 0.4967, 0.6014, 0.4927, 0.5973, 0.4934, 0.5968, 0.504, 0.59, 0.5039, 0.5901, 0.5037, 0.5896, 0.5038, 0.5896, 0.4998, 0.5926, 0.4991, 0.5931, 0.4981, 0.5905, 0.4989, 0.5903, 0.4953, 0.5955, 0.4934, 0.5968, 0.4914, 0.5918, 0.4937, 0.5913, 0.4934, 0.5968, 0.4927, 0.5973, 0.4905, 0.5919, 0.4914, 0.5918, 0.5038, 0.5896, 0.5037, 0.5896, 0.5037, 0.589, 0.5038, 0.5891, 0.4989, 0.5903, 0.4981, 0.5905, 0.4982, 0.5877, 0.499, 0.5879, 0.4937, 0.5913, 0.4914, 0.5918, 0.4915, 0.5863, 0.4938, 0.5868, 0.4914, 0.5918, 0.4905, 0.5919, 0.4906, 0.5862, 0.4915, 0.5863, 0.5043, 0.5882, 0.5043, 0.5881, 0.5048, 0.5879, 0.5048, 0.588, 0.5018, 0.584, 0.5013, 0.5833, 0.5039, 0.5823, 0.504, 0.5831, 0.4989, 0.5795, 0.4975, 0.5776, 0.5026, 0.5756, 0.5031, 0.5779, 0.4975, 0.5776, 0.4971, 0.5769, 0.5024, 0.5747, 0.5026, 0.5756, 0.504, 0.5886, 0.5039, 0.5885, 0.5043, 0.5881, 0.5043, 0.5882, 0.5, 0.5857, 0.4993, 0.5852, 0.5013, 0.5833, 0.5018, 0.584, 0.4956, 0.5827, 0.4936, 0.5813, 0.4975, 0.5776, 0.4989, 0.5795, 0.4936, 0.5813, 0.4929, 0.5809, 0.4971, 0.5769, 0.4975, 0.5776, 0.5038, 0.5891, 0.5037, 0.589, 0.5039, 0.5885, 0.504, 0.5886, 0.499, 0.5879, 0.4982, 0.5877, 0.4993, 0.5852, 0.5, 0.5857, 0.4938, 0.5868, 0.4915, 0.5863, 0.4936, 0.5813, 0.4956, 0.5827, 0.4915, 0.5863, 0.4906, 0.5862, 0.4929, 0.5809, 0.4936, 0.5813, 0.4982, 0.5877, 0.4979, 0.5876, 0.499, 0.585, 0.4993, 0.5852, 0.4979, 0.5876, 0.4969, 0.5874, 0.4982, 0.5844, 0.499, 0.585, 0.4969, 0.5874, 0.4956, 0.5872, 0.4971, 0.5837, 0.4982, 0.5844, 0.4956, 0.5872, 0.4952, 0.5871, 0.4968, 0.5835, 0.4971, 0.5837, 0.4952, 0.5871, 0.4938, 0.5868, 0.4956, 0.5827, 0.4968, 0.5835, 0.4993, 0.5852, 0.499, 0.585, 0.5011, 0.583, 0.5013, 0.5833, 0.499, 0.585, 0.4982, 0.5844, 0.5006, 0.5822, 0.5011, 0.583, 0.4982, 0.5844, 0.4971, 0.5837, 0.4998, 0.581, 0.5006, 0.5822, 0.4971, 0.5837, 0.4968, 0.5835, 0.4996, 0.5807, 0.4998, 0.581, 0.4968, 0.5835, 0.4956, 0.5827, 0.4989, 0.5795, 0.4996, 0.5807, 0.5013, 0.5833, 0.5011, 0.583, 0.5038, 0.582, 0.5039, 0.5823, 0.5011, 0.583, 0.5006, 0.5822, 0.5037, 0.581, 0.5038, 0.582, 0.5006, 0.5822, 0.4998, 0.581, 0.5034, 0.5797, 0.5037, 0.581, 0.4998, 0.581, 0.4996, 0.5807, 0.5033, 0.5793, 0.5034, 0.5797, 0.4996, 0.5807, 0.4989, 0.5795, 0.5031, 0.5779, 0.5033, 0.5793, 0.4981, 0.5905, 0.4978, 0.5905, 0.4979, 0.5876, 0.4982, 0.5877, 0.4978, 0.5905, 0.4968, 0.5907, 0.4969, 0.5874, 0.4979, 0.5876, 0.4968, 0.5907, 0.4955, 0.591, 0.4956, 0.5872, 0.4969, 0.5874, 0.4955, 0.591, 0.4951, 0.591, 0.4952, 0.5871, 0.4956, 0.5872, 0.4951, 0.591, 0.4937, 0.5913, 0.4938, 0.5868, 0.4952, 0.5871, 0.4991, 0.5931, 0.4988, 0.5932, 0.4978, 0.5905, 0.4981, 0.5905, 0.4988, 0.5932, 0.498, 0.5938, 0.4968, 0.5907, 0.4978, 0.5905, 0.498, 0.5938, 0.4969, 0.5945, 0.4955, 0.591, 0.4968, 0.5907, 0.4969, 0.5945, 0.4965, 0.5947, 0.4951, 0.591, 0.4955, 0.591, 0.4965, 0.5947, 0.4953, 0.5955, 0.4937, 0.5913, 0.4951, 0.591, 0.501, 0.5951, 0.5008, 0.5953, 0.4988, 0.5932, 0.4991, 0.5931, 0.5008, 0.5953, 0.5002, 0.5962, 0.498, 0.5938, 0.4988, 0.5932, 0.5002, 0.5962, 0.4995, 0.5973, 0.4969, 0.5945, 0.498, 0.5938, 0.4995, 0.5973, 0.4993, 0.5976, 0.4965, 0.5947, 0.4969, 0.5945, 0.4993, 0.5976, 0.4985, 0.5987, 0.4953, 0.5955, 0.4965, 0.5947, 0.5035, 0.5962, 0.5035, 0.5965, 0.5008, 0.5953, 0.501, 0.5951, 0.5035, 0.5965, 0.5032, 0.5975, 0.5002, 0.5962, 0.5008, 0.5953, 0.5032, 0.5975, 0.503, 0.5988, 0.4995, 0.5973, 0.5002, 0.5962, 0.503, 0.5988, 0.5029, 0.5992, 0.4993, 0.5976, 0.4995, 0.5973, 0.5029, 0.5992, 0.5026, 0.6006, 0.4985, 0.5987, 0.4993, 0.5976, 0.5063, 0.5963, 0.5063, 0.5966, 0.5035, 0.5965, 0.5035, 0.5962, 0.5063, 0.5966, 0.5065, 0.5976, 0.5032, 0.5975, 0.5035, 0.5965, 0.5065, 0.5976, 0.5068, 0.5989, 0.503, 0.5988, 0.5032, 0.5975, 0.5068, 0.5989, 0.5069, 0.5993, 0.5029, 0.5992, 0.503, 0.5988, 0.5069, 0.5993, 0.5071, 0.6007, 0.5026, 0.6006, 0.5029, 0.5992, 0.5089, 0.5953, 0.509, 0.5956, 0.5063, 0.5966, 0.5063, 0.5963, 0.509, 0.5956, 0.5096, 0.5964, 0.5065, 0.5976, 0.5063, 0.5966, 0.5096, 0.5964, 0.5103, 0.5975, 0.5068, 0.5989, 0.5065, 0.5976, 0.5103, 0.5975, 0.5105, 0.5978, 0.5069, 0.5993, 0.5068, 0.5989, 0.5105, 0.5978, 0.5113, 0.599, 0.5071, 0.6007, 0.5069, 0.5993, 0.5109, 0.5934, 0.5111, 0.5936, 0.509, 0.5956, 0.5089, 0.5953, 0.5111, 0.5936, 0.512, 0.5941, 0.5096, 0.5964, 0.509, 0.5956, 0.512, 0.5941, 0.5131, 0.5949, 0.5103, 0.5975, 0.5096, 0.5964, 0.5131, 0.5949, 0.5134, 0.5951, 0.5105, 0.5978, 0.5103, 0.5975, 0.5134, 0.5951, 0.5146, 0.5959, 0.5113, 0.599, 0.5105, 0.5978, 0.512, 0.5909, 0.5123, 0.5909, 0.5111, 0.5936, 0.5109, 0.5934, 0.5123, 0.5909, 0.5133, 0.5911, 0.512, 0.5941, 0.5111, 0.5936, 0.5133, 0.5911, 0.5146, 0.5914, 0.5131, 0.5949, 0.512, 0.5941, 0.5146, 0.5914, 0.515, 0.5915, 0.5134, 0.5951, 0.5131, 0.5949, 0.515, 0.5915, 0.5164, 0.5918, 0.5146, 0.5959, 0.5134, 0.5951, 0.5121, 0.5881, 0.5124, 0.588, 0.5123, 0.5909, 0.512, 0.5909, 0.5124, 0.588, 0.5134, 0.5879, 0.5133, 0.5911, 0.5123, 0.5909, 0.5134, 0.5879, 0.5147, 0.5876, 0.5146, 0.5914, 0.5133, 0.5911, 0.5147, 0.5876, 0.5151, 0.5875, 0.515, 0.5915, 0.5146, 0.5914, 0.5151, 0.5875, 0.5165, 0.5873, 0.5164, 0.5918, 0.515, 0.5915, 0.5111, 0.5855, 0.5114, 0.5853, 0.5124, 0.588, 0.5121, 0.5881, 0.5114, 0.5853, 0.5122, 0.5848, 0.5134, 0.5879, 0.5124, 0.588, 0.5122, 0.5848, 0.5133, 0.584, 0.5147, 0.5876, 0.5134, 0.5879, 0.5133, 0.584, 0.5137, 0.5838, 0.5151, 0.5875, 0.5147, 0.5876, 0.5137, 0.5838, 0.5148, 0.5831, 0.5165, 0.5873, 0.5151, 0.5875, 0.5092, 0.5835, 0.5094, 0.5832, 0.5114, 0.5853, 0.5111, 0.5855, 0.5094, 0.5832, 0.5099, 0.5824, 0.5122, 0.5848, 0.5114, 0.5853, 0.5099, 0.5824, 0.5107, 0.5813, 0.5133, 0.584, 0.5122, 0.5848, 0.5107, 0.5813, 0.5109, 0.581, 0.5137, 0.5838, 0.5133, 0.584, 0.5109, 0.581, 0.5117, 0.5798, 0.5148, 0.5831, 0.5137, 0.5838, 0.5067, 0.5824, 0.5067, 0.5821, 0.5094, 0.5832, 0.5092, 0.5835, 0.5067, 0.5821, 0.5069, 0.5811, 0.5099, 0.5824, 0.5094, 0.5832, 0.5069, 0.5811, 0.5072, 0.5797, 0.5107, 0.5813, 0.5099, 0.5824, 0.5072, 0.5797, 0.5073, 0.5794, 0.5109, 0.581, 0.5107, 0.5813, 0.5073, 0.5794, 0.5076, 0.578, 0.5117, 0.5798, 0.5109, 0.581, 0.5039, 0.5823, 0.5038, 0.582, 0.5067, 0.5821, 0.5067, 0.5824, 0.5038, 0.582, 0.5037, 0.581, 0.5069, 0.5811, 0.5067, 0.5821, 0.5037, 0.581, 0.5034, 0.5797, 0.5072, 0.5797, 0.5069, 0.5811, 0.5034, 0.5797, 0.5033, 0.5793, 0.5073, 0.5794, 0.5072, 0.5797, 0.5033, 0.5793, 0.5031, 0.5779, 0.5076, 0.578, 0.5073, 0.5794, 0.5037, 0.589, 0.5036, 0.589, 0.5038, 0.5885, 0.5039, 0.5885, 0.2444, 0.5432, 0.2465, 1.031, 0.1836, 1.034, 0.1824, 0.5381, 0.4992, 0.5879, 0.499, 0.5879, 0.5, 0.5857, 0.5002, 0.5858, 0.5039, 0.5885, 0.5038, 0.5885, 0.5042, 0.588, 0.5043, 0.5881, 0.5038, 0.5885, 0.5002, 0.5858, 0.5019, 0.5842, 0.5042, 0.588, 0.5002, 0.5858, 0.5, 0.5857, 0.5018, 0.584, 0.5019, 0.5842, 0.5043, 0.5881, 0.5042, 0.588, 0.5048, 0.5878, 0.5048, 0.5879, 0.5042, 0.588, 0.5019, 0.5842, 0.5041, 0.5833, 0.5048, 0.5878, 0.5019, 0.5842, 0.5018, 0.584, 0.504, 0.5831, 0.5041, 0.5833, 0.5037, 0.5896, 0.5036, 0.5896, 0.5036, 0.589, 0.5037, 0.589, 0.3093, 0.5542, 0.3101, 1.032, 0.2465, 1.031, 0.2444, 0.5432, 0.4991, 0.5903, 0.4989, 0.5903, 0.499, 0.5879, 0.4992, 0.5879, 0.5039, 0.5901, 0.5038, 0.5902, 0.5036, 0.5896, 0.5037, 0.5896, 0.3699, 0.5793, 0.3701, 1.035, 0.3101, 1.032, 0.3093, 0.5542, 0.5, 0.5925, 0.4998, 0.5926, 0.4989, 0.5903, 0.4991, 0.5903, 0.5043, 0.5905, 0.5043, 0.5906, 0.5038, 0.5902, 0.5039, 0.5901, 0.1031, 0.07704, 0.1014, 0.5748, 0.04339, 0.5873, 0.04339, 0.1062, 0.5016, 0.5942, 0.5015, 0.5944, 0.4998, 0.5926, 0.5, 0.5925, 0.5048, 0.5907, 0.5048, 0.5908, 0.5043, 0.5906, 0.5043, 0.5905, 0.1778, 0.06097, 0.1778, 0.5695, 0.1014, 0.5748, 0.1031, 0.07704, 0.5038, 0.5952, 0.5037, 0.5954, 0.5015, 0.5944, 0.5016, 0.5942, 0.5054, 0.5907, 0.5054, 0.5908, 0.5048, 0.5908, 0.5048, 0.5907, 0.2675, 0.05297, 0.2675, 0.565, 0.1778, 0.5695, 0.1778, 0.06097, 0.5061, 0.5952, 0.5062, 0.5955, 0.5037, 0.5954, 0.5038, 0.5952, 0.5059, 0.5905, 0.506, 0.5905, 0.5054, 0.5908, 0.5054, 0.5907, 0.3535, 0.0569, 0.3501, 0.5695, 0.2675, 0.565, 0.2675, 0.05297, 0.5083, 0.5944, 0.5084, 0.5946, 0.5062, 0.5955, 0.5061, 0.5952, 0.5063, 0.5901, 0.5064, 0.5901, 0.506, 0.5905, 0.5059, 0.5905, 0.4194, 0.06889, 0.4177, 0.5774, 0.3501, 0.5695, 0.3535, 0.0569, 0.51, 0.5928, 0.5102, 0.5929, 0.5084, 0.5946, 0.5083, 0.5944, 0.5065, 0.5895, 0.5066, 0.5896, 0.5064, 0.5901, 0.5063, 0.5901, 0.4872, 0.09088, 0.4872, 0.5858, 0.4177, 0.5774, 0.4194, 0.06889, 0.511, 0.5906, 0.5112, 0.5907, 0.5102, 0.5929, 0.51, 0.5928, 0.5065, 0.589, 0.5066, 0.589, 0.5066, 0.5896, 0.5065, 0.5895, 0.6505, -0.005265, 0.6512, 0.4881, 0.5713, 0.4984, 0.5712, 0.0155, 0.511, 0.5883, 0.5113, 0.5882, 0.5112, 0.5907, 0.511, 0.5906, 0.5063, 0.5885, 0.5064, 0.5884, 0.5066, 0.589, 0.5065, 0.589, 0.7358, -0.01205, 0.736, 0.4846, 0.6512, 0.4881, 0.6505, -0.005265, 0.5102, 0.5861, 0.5104, 0.5859, 0.5113, 0.5882, 0.511, 0.5883, 0.5059, 0.5881, 0.5059, 0.588, 0.5064, 0.5884, 0.5063, 0.5885, 0.8205, -0.0103, 0.8179, 0.4817, 0.736, 0.4846, 0.7358, -0.01205, 0.5086, 0.5844, 0.5087, 0.5842, 0.5104, 0.5859, 0.5102, 0.5861, 0.5053, 0.5879, 0.5054, 0.5878, 0.5059, 0.588, 0.5059, 0.5881, 0.8977, -0.002284, 0.8961, 0.4884, 0.8179, 0.4817, 0.8205, -0.0103, 0.5064, 0.5834, 0.5065, 0.5832, 0.5087, 0.5842, 0.5086, 0.5844, 0.5048, 0.5879, 0.5048, 0.5878, 0.5054, 0.5878, 0.5053, 0.5879, 0.9717, 0.02139, 0.9756, 0.5012, 0.8961, 0.4884, 0.8977, -0.002284, 0.5041, 0.5833, 0.504, 0.5831, 0.5065, 0.5832, 0.5064, 0.5834])
me_cylinder.materials.append(mat_honey)
me_cylinder.use_remesh_preserve_volume = False
me_cylinder.use_remesh_preserve_attributes = False
me_cylinder.use_mirror_vertex_groups = False
me_cylinder.update()

# ---- objects
ob_e3_st8_li = bpy.data.objects.new('E3_ST8_LI', me_cylinder)

# ---- transforms, parenting, visibility, modifiers, constraints
ob_e3_st8_li.location = (0.0, 0.0, 0.0)
ob_e3_st8_li.scale = (0.325, 0.325, 0.5)
ob_e3_st8_li.lineart.crease_threshold = 0.0

# ---- collection membership
col_collection_1.objects.link(ob_e3_st8_li)

# ---- scene / render settings (as saved in the file)
scene.frame_start = 78; scene.frame_end = 80; scene.frame_set(78)
scene.render.engine = 'CYCLES'
scene.render.resolution_percentage = 50
scene.render.dither_intensity = 0.0
scene.cycles.use_denoising = False
scene.cycles.samples = 10
scene.cycles.sampling_pattern = 'TABULATED_SOBOL'
scene.cycles.light_sampling_threshold = 0.0
scene.cycles.use_adaptive_sampling = False
scene.cycles.use_light_tree = False
scene.cycles.blur_glossy = 0.0
scene.cycles.pixel_filter_type = 'GAUSSIAN'
scene.cycles.sample_clamp_indirect = 0.0
scene.view_settings.view_transform = 'Standard'
bpy.context.view_layer.update()

# ---- added for rendering (the .blend has no active camera and no usable light): camera, sun
cam_auto = bpy.data.cameras.new('AutoCamera')
cam_auto.lens = 50.0
cam_auto.sensor_width = 36.0
cam_auto.clip_end = 1000.0
ob_auto_camera = bpy.data.objects.new('AutoCamera', cam_auto)
scene.collection.objects.link(ob_auto_camera)
ob_auto_camera.location = (0.185045, -0.222054, 0.151074)
ob_auto_camera.rotation_euler = (1.09748, -7.21219e-08, 0.694738)
scene.camera = ob_auto_camera
light_auto_sun = bpy.data.lights.new('AutoSun', 'SUN')
light_auto_sun.energy = 3.0
light_auto_sun.angle = 0.0523599
ob_auto_sun = bpy.data.objects.new('AutoSun', light_auto_sun)
scene.collection.objects.link(ob_auto_sun)
ob_auto_sun.rotation_euler = (0.872665, 0.174533, 0.523599)
bpy.context.view_layer.update()
